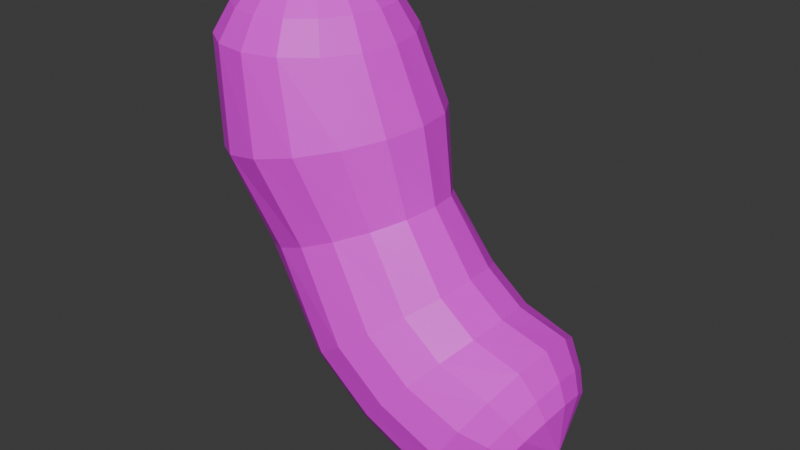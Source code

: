 # Source: littleguy.blend  (saved by Blender 4.1.24; exported with 4.5.12 LTS)
import bpy
from mathutils import Matrix  # noqa: F401  (used for matrix-valued properties, if any)

bpy.ops.wm.read_factory_settings(use_empty=True)
scene = bpy.context.scene
scene.name = 'Scene'

# ---- collections
col_collection = bpy.data.collections.new('Collection'); scene.collection.children.link(col_collection)

# ---- images (referenced by path relative to the original .blend; pixels are not part of the script)
import os
ASSET_DIR = os.environ.get("B2B_ASSET_DIR", "")  # directory of the original .blend (textures are referenced by path, not embedded)
HERE = os.path.dirname(os.path.abspath(__file__))  # packed textures are extracted next to this script under _unpacked/

def load_image(name, relpath, width, height, colorspace="sRGB"):
    """Load a texture the original file referenced (path relative to the .blend, or extracted next to this script)."""
    p = next((c for c in (os.path.join(HERE, relpath), os.path.join(ASSET_DIR, relpath)) if relpath and os.path.exists(c)), "")
    if p:
        img = bpy.data.images.load(p, check_existing=True)
        img.name = name
    else:  # same state as the original file: an image datablock whose file is absent (Cycles renders it pink)
        img = bpy.data.images.new(name, width, height)
        img.source = "FILE"
        img.filepath = "//" + (relpath or name)
    img.colorspace_settings.name = colorspace
    return img
img_hihi = load_image('hihi', '', 1024, 1024, 'sRGB')

# ---- materials (node trees are filled in below, after node groups)
mat_material_001 = bpy.data.materials.new('Material.001')
mat_material_001.use_transparent_shadow = False

# ---- material node trees
mat_material_001.use_nodes = True; mat_material_001.node_tree.nodes.clear()
_N = mat_material_001.node_tree.nodes; _L = mat_material_001.node_tree.links
n0 = _N.new('ShaderNodeBsdfPrincipled'); n0.name = 'Principled BSDF'; n0.location = (10, 300)
n1 = _N.new('ShaderNodeOutputMaterial'); n1.name = 'Material Output'; n1.location = (300, 300)
n2 = _N.new('ShaderNodeTexImage'); n2.name = 'Image Texture'; n2.location = (-280, 280)
n2.image = img_hihi
_L.new(n0.outputs[0], n1.inputs[0])
_L.new(n2.outputs[0], n0.inputs[0])
n1.is_active_output = True

# ---- world
world_world = bpy.data.worlds.new('World'); scene.world = world_world
world_world.use_nodes = True; world_world.node_tree.nodes.clear()
_N = world_world.node_tree.nodes; _L = world_world.node_tree.links
n0 = _N.new('ShaderNodeOutputWorld'); n0.name = 'World Output'; n0.location = (300, 300)
n1 = _N.new('ShaderNodeBackground'); n1.name = 'Background'; n1.location = (10, 300)
n1.inputs[0].default_value = (0.05088, 0.05088, 0.05088, 1.0)
_L.new(n1.outputs[0], n0.inputs[0])
n0.is_active_output = True
world_world.color = (0.05088, 0.05088, 0.05088)
world_world.use_sun_shadow = False
world_world.sun_shadow_jitter_overblur = 0.0

# ---- meshes
me_cylinder = bpy.data.meshes.new('Cylinder')
me_cylinder.from_pydata([(2.024, 0.6554, -0.8834), (-0.739, 0.6605, 1.167), (2.107, 0.6228, -0.8107), (-0.4864, 0.6103, 1.171), (2.199, 0.5017, -0.7305), (-0.2723, 0.4671, 1.175), (2.274, 0.2816, -0.6653), (-0.1292, 0.2528, 1.177), (2.302, 1.887e-15, -0.6405), (-0.07893, 1.332e-15, 1.178), (2.274, -0.2816, -0.6653), (-0.1292, -0.2528, 1.177), (2.199, -0.5017, -0.7305), (-0.2723, -0.4671, 1.175), (2.107, -0.6228, -0.8107), (-0.4864, -0.6103, 1.171), (2.024, -0.6554, -0.8834), (-0.739, -0.6605, 1.167), (1.941, -0.6228, -0.956), (-0.9915, -0.6103, 1.163), (1.849, -0.5017, -1.036), (-1.206, -0.4671, 1.159), (1.775, -0.2816, -1.101), (-1.349, -0.2528, 1.157), (1.746, 1.887e-15, -1.126), (-1.399, 1.332e-15, 1.156), (1.775, 0.2816, -1.101), (-1.349, 0.2528, 1.157), (1.849, 0.5017, -1.036), (-1.206, 0.4671, 1.159), (1.941, 0.6228, -0.956), (-0.9915, 0.6103, 1.163), (-0.1864, 0.8922, -0.03295), (0.1665, 0.8243, 0.04325), (0.4656, 0.6309, 0.1078), (0.6654, 0.3414, 0.151), (0.7356, 1.13e-09, 0.1662), (0.6654, -0.3414, 0.151), (0.4656, -0.6309, 0.1078), (0.1665, -0.8243, 0.04325), (-0.1864, -0.8922, -0.03295), (-0.5392, -0.8243, -0.1091), (-0.8383, -0.6309, -0.1737), (-1.038, -0.3414, -0.2169), (-1.108, 1.13e-09, -0.2321), (-1.038, 0.3414, -0.2169), (-0.8383, 0.6309, -0.1737), (-0.5392, 0.8243, -0.1091), (0.6772, 0.9239, -0.3516), (0.9383, 0.7071, -0.2526), (1.113, 0.3827, -0.1865), (1.174, 8.882e-16, -0.1633), (1.113, -0.3827, -0.1865), (0.9383, -0.7071, -0.2526), (0.6772, -0.9239, -0.3516), (0.3691, -1.0, -0.4682), (0.06101, -0.9239, -0.5849), (-0.2002, -0.7071, -0.6839), (-0.3747, -0.3827, -0.75), (-0.436, 8.882e-16, -0.7732), (-0.3747, 0.3827, -0.75), (-0.2002, 0.7071, -0.6839), (0.06101, 0.9239, -0.5849), (0.3691, 1.0, -0.4682), (-0.5146, 1.13, 0.4336), (-0.09376, 1.044, 0.4848), (0.263, 0.7992, 0.5283), (0.5014, 0.4325, 0.5574), (0.5851, 5.019e-16, 0.5676), (0.5014, -0.4325, 0.5574), (0.263, -0.7992, 0.5283), (-0.09376, -1.044, 0.4848), (-0.5146, -1.13, 0.4336), (-0.9355, -1.044, 0.3823), (-1.292, -0.7992, 0.3388), (-1.531, -0.4325, 0.3098), (-1.614, 5.019e-16, 0.2996), (-1.531, 0.4325, 0.3098), (-1.292, 0.7992, 0.3388), (-0.9355, 1.044, 0.3823), (1.557, 1.0, -0.828), (1.751, 0.9239, -0.6585), (-0.3565, 0.9239, 0.9265), (-0.739, 1.0, 0.9201), (1.916, 0.7071, -0.5148), (-0.03224, 0.7071, 0.9319), (2.026, 0.3827, -0.4187), (0.1844, 0.3827, 0.9355), (2.064, 1.887e-15, -0.385), (0.2605, 1.332e-15, 0.9368), (2.026, -0.3827, -0.4187), (0.1844, -0.3827, 0.9355), (1.916, -0.7071, -0.5148), (-0.03224, -0.7071, 0.9319), (1.751, -0.9239, -0.6585), (-0.3565, -0.9239, 0.9265), (1.557, -1.0, -0.828), (-0.739, -1.0, 0.9201), (1.363, -0.9239, -0.9975), (-1.121, -0.9239, 0.9137), (1.198, -0.7071, -1.141), (-1.446, -0.7071, 0.9083), (1.088, -0.3827, -1.237), (-1.662, -0.3827, 0.9046), (1.05, 1.887e-15, -1.271), (-1.738, 1.332e-15, 0.9034), (1.088, 0.3827, -1.237), (-1.662, 0.3827, 0.9046), (1.198, 0.7071, -1.141), (-1.446, 0.7071, 0.9083), (1.363, 0.9239, -0.9975), (-1.121, 0.9239, 0.9137), (1.842, 0.8147, -0.8597), (1.977, 0.7619, -0.7423), (-0.4264, 0.7552, 1.082), (-0.739, 0.8174, 1.077), (2.102, 0.5967, -0.6327), (-0.1613, 0.578, 1.087), (2.193, 0.3283, -0.5533), (0.01575, 0.3128, 1.09), (2.226, 1.887e-15, -0.5244), (0.07795, 1.332e-15, 1.091), (2.193, -0.3283, -0.5533), (0.01575, -0.3128, 1.09), (2.102, -0.5967, -0.6327), (-0.1613, -0.578, 1.087), (1.977, -0.7619, -0.7423), (-0.4264, -0.7552, 1.082), (1.842, -0.8147, -0.8597), (-0.739, -0.8174, 1.077), (1.708, -0.7619, -0.9771), (-1.052, -0.7552, 1.072), (1.582, -0.5967, -1.087), (-1.317, -0.578, 1.068), (1.491, -0.3283, -1.166), (-1.494, -0.3128, 1.065), (1.458, 1.887e-15, -1.195), (-1.556, 1.332e-15, 1.064), (1.491, 0.3283, -1.166), (-1.494, 0.3128, 1.065), (1.582, 0.5967, -1.087), (-1.317, 0.578, 1.068), (1.708, 0.7619, -0.9771), (-1.052, 0.7552, 1.072), (-0.739, 1.863e-09, 1.256), (2.275, -7.451e-09, -0.9412), (1.149, 0.9239, -0.544), (1.362, 0.7071, -0.4227), (1.504, 0.3827, -0.3416), (1.554, 1.388e-15, -0.3131), (1.504, -0.3827, -0.3416), (1.362, -0.7071, -0.4227), (1.149, -0.9239, -0.544), (0.8981, -1.0, -0.6871), (0.647, -0.9239, -0.8302), (0.4341, -0.7071, -0.9515), (0.2919, -0.3827, -1.033), (0.2419, 1.388e-15, -1.061), (0.2919, 0.3827, -1.033), (0.4341, 0.7071, -0.9515), (0.647, 0.9239, -0.8302), (0.8981, 1.0, -0.6871)], [], [(64, 83, 82, 65), (65, 82, 85, 66), (66, 85, 87, 67), (67, 87, 89, 68), (68, 89, 91, 69), (69, 91, 93, 70), (70, 93, 95, 71), (71, 95, 97, 72), (72, 97, 99, 73), (73, 99, 101, 74), (74, 101, 103, 75), (75, 103, 105, 76), (76, 105, 107, 77), (77, 107, 109, 78), (78, 109, 111, 79), (79, 111, 83, 64), (62, 47, 32, 63), (61, 46, 47, 62), (60, 45, 46, 61), (59, 44, 45, 60), (58, 43, 44, 59), (57, 42, 43, 58), (56, 41, 42, 57), (55, 40, 41, 56), (54, 39, 40, 55), (53, 38, 39, 54), (52, 37, 38, 53), (51, 36, 37, 52), (50, 35, 36, 51), (49, 34, 35, 50), (48, 33, 34, 49), (63, 32, 33, 48), (161, 63, 48, 146), (146, 48, 49, 147), (147, 49, 50, 148), (148, 50, 51, 149), (149, 51, 52, 150), (150, 52, 53, 151), (151, 53, 54, 152), (152, 54, 55, 153), (153, 55, 56, 154), (154, 56, 57, 155), (155, 57, 58, 156), (156, 58, 59, 157), (157, 59, 60, 158), (158, 60, 61, 159), (159, 61, 62, 160), (160, 62, 63, 161), (47, 79, 64, 32), (46, 78, 79, 47), (45, 77, 78, 46), (44, 76, 77, 45), (43, 75, 76, 44), (42, 74, 75, 43), (41, 73, 74, 42), (40, 72, 73, 41), (39, 71, 72, 40), (38, 70, 71, 39), (37, 69, 70, 38), (36, 68, 69, 37), (35, 67, 68, 36), (34, 66, 67, 35), (33, 65, 66, 34), (32, 64, 65, 33), (113, 112, 80, 81), (115, 114, 82, 83), (116, 113, 81, 84), (114, 117, 85, 82), (118, 116, 84, 86), (117, 119, 87, 85), (120, 118, 86, 88), (119, 121, 89, 87), (122, 120, 88, 90), (121, 123, 91, 89), (124, 122, 90, 92), (123, 125, 93, 91), (126, 124, 92, 94), (125, 127, 95, 93), (128, 126, 94, 96), (127, 129, 97, 95), (130, 128, 96, 98), (129, 131, 99, 97), (132, 130, 98, 100), (131, 133, 101, 99), (134, 132, 100, 102), (133, 135, 103, 101), (136, 134, 102, 104), (135, 137, 105, 103), (138, 136, 104, 106), (137, 139, 107, 105), (140, 138, 106, 108), (139, 141, 109, 107), (142, 140, 108, 110), (141, 143, 111, 109), (112, 142, 110, 80), (143, 115, 83, 111), (2, 0, 112, 113), (1, 3, 114, 115), (4, 2, 113, 116), (3, 5, 117, 114), (6, 4, 116, 118), (5, 7, 119, 117), (8, 6, 118, 120), (7, 9, 121, 119), (10, 8, 120, 122), (9, 11, 123, 121), (12, 10, 122, 124), (11, 13, 125, 123), (14, 12, 124, 126), (13, 15, 127, 125), (16, 14, 126, 128), (15, 17, 129, 127), (18, 16, 128, 130), (17, 19, 131, 129), (20, 18, 130, 132), (19, 21, 133, 131), (22, 20, 132, 134), (21, 23, 135, 133), (24, 22, 134, 136), (23, 25, 137, 135), (26, 24, 136, 138), (25, 27, 139, 137), (28, 26, 138, 140), (27, 29, 141, 139), (30, 28, 140, 142), (29, 31, 143, 141), (0, 30, 142, 112), (31, 1, 115, 143), (3, 1, 144), (1, 31, 144), (31, 29, 144), (29, 27, 144), (27, 25, 144), (25, 23, 144), (23, 21, 144), (21, 19, 144), (19, 17, 144), (17, 15, 144), (15, 13, 144), (13, 11, 144), (11, 9, 144), (9, 7, 144), (7, 5, 144), (5, 3, 144), (0, 2, 145), (2, 4, 145), (4, 6, 145), (6, 8, 145), (8, 10, 145), (10, 12, 145), (12, 14, 145), (14, 16, 145), (16, 18, 145), (18, 20, 145), (20, 22, 145), (22, 24, 145), (24, 26, 145), (26, 28, 145), (28, 30, 145), (30, 0, 145), (110, 160, 161, 80), (108, 159, 160, 110), (106, 158, 159, 108), (104, 157, 158, 106), (102, 156, 157, 104), (100, 155, 156, 102), (98, 154, 155, 100), (96, 153, 154, 98), (94, 152, 153, 96), (92, 151, 152, 94), (90, 150, 151, 92), (88, 149, 150, 90), (86, 148, 149, 88), (84, 147, 148, 86), (81, 146, 147, 84), (80, 161, 146, 81)])
_uv = me_cylinder.uv_layers.new(name='UVMap')
_uv.uv.foreach_set('vector', [1.0, 0.875, 1.0, 1.0, 0.9375, 1.0, 0.9375, 0.875, 0.9375, 0.875, 0.9375, 1.0, 0.875, 1.0, 0.875, 0.875, 0.875, 0.875, 0.875, 1.0, 0.8125, 1.0, 0.8125, 0.875, 0.8125, 0.875, 0.8125, 1.0, 0.75, 1.0, 0.75, 0.875, 0.75, 0.875, 0.75, 1.0, 0.6875, 1.0, 0.6875, 0.875, 0.6875, 0.875, 0.6875, 1.0, 0.625, 1.0, 0.625, 0.875, 0.625, 0.875, 0.625, 1.0, 0.5625, 1.0, 0.5625, 0.875, 0.5625, 0.875, 0.5625, 1.0, 0.5, 1.0, 0.5, 0.875, 0.5, 0.875, 0.5, 1.0, 0.4375, 1.0, 0.4375, 0.875, 0.4375, 0.875, 0.4375, 1.0, 0.375, 1.0, 0.375, 0.875, 0.375, 0.875, 0.375, 1.0, 0.3125, 1.0, 0.3125, 0.875, 0.3125, 0.875, 0.3125, 1.0, 0.25, 1.0, 0.25, 0.875, 0.25, 0.875, 0.25, 1.0, 0.1875, 1.0, 0.1875, 0.875, 0.1875, 0.875, 0.1875, 1.0, 0.125, 1.0, 0.125, 0.875, 0.125, 0.875, 0.125, 1.0, 0.0625, 1.0, 0.0625, 0.875, 0.0625, 0.875, 0.0625, 1.0, 0.0, 1.0, 0.0, 0.875, 0.0625, 0.625, 0.0625, 0.75, 0.0, 0.75, 0.0, 0.625, 0.125, 0.625, 0.125, 0.75, 0.0625, 0.75, 0.0625, 0.625, 0.1875, 0.625, 0.1875, 0.75, 0.125, 0.75, 0.125, 0.625, 0.25, 0.625, 0.25, 0.75, 0.1875, 0.75, 0.1875, 0.625, 0.3125, 0.625, 0.3125, 0.75, 0.25, 0.75, 0.25, 0.625, 0.375, 0.625, 0.375, 0.75, 0.3125, 0.75, 0.3125, 0.625, 0.4375, 0.625, 0.4375, 0.75, 0.375, 0.75, 0.375, 0.625, 0.5, 0.625, 0.5, 0.75, 0.4375, 0.75, 0.4375, 0.625, 0.5625, 0.625, 0.5625, 0.75, 0.5, 0.75, 0.5, 0.625, 0.625, 0.625, 0.625, 0.75, 0.5625, 0.75, 0.5625, 0.625, 0.6875, 0.625, 0.6875, 0.75, 0.625, 0.75, 0.625, 0.625, 0.75, 0.625, 0.75, 0.75, 0.6875, 0.75, 0.6875, 0.625, 0.8125, 0.625, 0.8125, 0.75, 0.75, 0.75, 0.75, 0.625, 0.875, 0.625, 0.875, 0.75, 0.8125, 0.75, 0.8125, 0.625, 0.9375, 0.625, 0.9375, 0.75, 0.875, 0.75, 0.875, 0.625, 1.0, 0.625, 1.0, 0.75, 0.9375, 0.75, 0.9375, 0.625, 1.0, 0.5625, 1.0, 0.625, 0.9375, 0.625, 0.9375, 0.5625, 0.9375, 0.5625, 0.9375, 0.625, 0.875, 0.625, 0.875, 0.5625, 0.875, 0.5625, 0.875, 0.625, 0.8125, 0.625, 0.8125, 0.5625, 0.8125, 0.5625, 0.8125, 0.625, 0.75, 0.625, 0.75, 0.5625, 0.75, 0.5625, 0.75, 0.625, 0.6875, 0.625, 0.6875, 0.5625, 0.6875, 0.5625, 0.6875, 0.625, 0.625, 0.625, 0.625, 0.5625, 0.625, 0.5625, 0.625, 0.625, 0.5625, 0.625, 0.5625, 0.5625, 0.5625, 0.5625, 0.5625, 0.625, 0.5, 0.625, 0.5, 0.5625, 0.5, 0.5625, 0.5, 0.625, 0.4375, 0.625, 0.4375, 0.5625, 0.4375, 0.5625, 0.4375, 0.625, 0.375, 0.625, 0.375, 0.5625, 0.375, 0.5625, 0.375, 0.625, 0.3125, 0.625, 0.3125, 0.5625, 0.3125, 0.5625, 0.3125, 0.625, 0.25, 0.625, 0.25, 0.5625, 0.25, 0.5625, 0.25, 0.625, 0.1875, 0.625, 0.1875, 0.5625, 0.1875, 0.5625, 0.1875, 0.625, 0.125, 0.625, 0.125, 0.5625, 0.125, 0.5625, 0.125, 0.625, 0.0625, 0.625, 0.0625, 0.5625, 0.0625, 0.5625, 0.0625, 0.625, 0.0, 0.625, 0.0, 0.5625, 0.0625, 0.75, 0.0625, 0.875, 0.0, 0.875, 0.0, 0.75, 0.125, 0.75, 0.125, 0.875, 0.0625, 0.875, 0.0625, 0.75, 0.1875, 0.75, 0.1875, 0.875, 0.125, 0.875, 0.125, 0.75, 0.25, 0.75, 0.25, 0.875, 0.1875, 0.875, 0.1875, 0.75, 0.3125, 0.75, 0.3125, 0.875, 0.25, 0.875, 0.25, 0.75, 0.375, 0.75, 0.375, 0.875, 0.3125, 0.875, 0.3125, 0.75, 0.4375, 0.75, 0.4375, 0.875, 0.375, 0.875, 0.375, 0.75, 0.5, 0.75, 0.5, 0.875, 0.4375, 0.875, 0.4375, 0.75, 0.5625, 0.75, 0.5625, 0.875, 0.5, 0.875, 0.5, 0.75, 0.625, 0.75, 0.625, 0.875, 0.5625, 0.875, 0.5625, 0.75, 0.6875, 0.75, 0.6875, 0.875, 0.625, 0.875, 0.625, 0.75, 0.75, 0.75, 0.75, 0.875, 0.6875, 0.875, 0.6875, 0.75, 0.8125, 0.75, 0.8125, 0.875, 0.75, 0.875, 0.75, 0.75, 0.875, 0.75, 0.875, 0.875, 0.8125, 0.875, 0.8125, 0.75, 0.9375, 0.75, 0.9375, 0.875, 0.875, 0.875, 0.875, 0.75, 1.0, 0.75, 1.0, 0.875, 0.9375, 0.875, 0.9375, 0.75, 0.8136, 0.4329, 0.75, 0.4455, 0.75, 0.49, 0.8418, 0.4717, 0.25, 0.4462, 0.3251, 0.4312, 0.3418, 0.4717, 0.25, 0.49, 0.873, 0.3932, 0.8136, 0.4329, 0.8418, 0.4717, 0.9197, 0.4197, 0.3251, 0.4312, 0.3887, 0.3887, 0.4197, 0.4197, 0.3418, 0.4717, 0.916, 0.3288, 0.873, 0.3932, 0.9197, 0.4197, 0.9717, 0.3418, 0.3887, 0.3887, 0.4312, 0.3251, 0.4717, 0.3418, 0.4197, 0.4197, 0.9317, 0.25, 0.916, 0.3288, 0.9717, 0.3418, 0.99, 0.25, 0.4312, 0.3251, 0.4462, 0.25, 0.49, 0.25, 0.4717, 0.3418, 0.916, 0.1712, 0.9317, 0.25, 0.99, 0.25, 0.9717, 0.1582, 0.4462, 0.25, 0.4312, 0.1749, 0.4717, 0.1582, 0.49, 0.25, 0.873, 0.1068, 0.916, 0.1712, 0.9717, 0.1582, 0.9197, 0.08029, 0.4312, 0.1749, 0.3887, 0.1113, 0.4197, 0.08029, 0.4717, 0.1582, 0.8136, 0.06714, 0.873, 0.1068, 0.9197, 0.08029, 0.8418, 0.02827, 0.3887, 0.1113, 0.3251, 0.06875, 0.3418, 0.02827, 0.4197, 0.08029, 0.75, 0.05448, 0.8136, 0.06714, 0.8418, 0.02827, 0.75, 0.01, 0.3251, 0.06875, 0.25, 0.05382, 0.25, 0.01, 0.3418, 0.02827, 0.6864, 0.06714, 0.75, 0.05448, 0.75, 0.01, 0.6582, 0.02827, 0.25, 0.05382, 0.1749, 0.06875, 0.1582, 0.02827, 0.25, 0.01, 0.627, 0.1068, 0.6864, 0.06714, 0.6582, 0.02827, 0.5803, 0.08029, 0.1749, 0.06875, 0.1113, 0.1113, 0.08029, 0.08029, 0.1582, 0.02827, 0.584, 0.1712, 0.627, 0.1068, 0.5803, 0.08029, 0.5283, 0.1582, 0.1113, 0.1113, 0.06877, 0.1749, 0.02827, 0.1582, 0.08029, 0.08029, 0.5683, 0.25, 0.584, 0.1712, 0.5283, 0.1582, 0.51, 0.25, 0.06877, 0.1749, 0.05384, 0.25, 0.01, 0.25, 0.02827, 0.1582, 0.584, 0.3288, 0.5683, 0.25, 0.51, 0.25, 0.5283, 0.3418, 0.05384, 0.25, 0.06877, 0.3251, 0.02827, 0.3418, 0.01, 0.25, 0.627, 0.3932, 0.584, 0.3288, 0.5283, 0.3418, 0.5803, 0.4197, 0.06877, 0.3251, 0.1113, 0.3887, 0.08029, 0.4197, 0.02827, 0.3418, 0.6864, 0.4329, 0.627, 0.3932, 0.5803, 0.4197, 0.6582, 0.4717, 0.1113, 0.3887, 0.1749, 0.4312, 0.1582, 0.4717, 0.08029, 0.4197, 0.75, 0.4455, 0.6864, 0.4329, 0.6582, 0.4717, 0.75, 0.49, 0.1749, 0.4312, 0.25, 0.4462, 0.25, 0.49, 0.1582, 0.4717, 0.7894, 0.3995, 0.75, 0.4073, 0.75, 0.4455, 0.8136, 0.4329, 0.25, 0.4085, 0.3106, 0.3965, 0.3251, 0.4312, 0.25, 0.4462, 0.8328, 0.3704, 0.7894, 0.3995, 0.8136, 0.4329, 0.873, 0.3932, 0.3106, 0.3965, 0.3621, 0.3621, 0.3887, 0.3887, 0.3251, 0.4312, 0.8681, 0.3176, 0.8328, 0.3704, 0.873, 0.3932, 0.916, 0.3288, 0.3621, 0.3621, 0.3964, 0.3107, 0.4312, 0.3251, 0.3887, 0.3887, 0.8816, 0.25, 0.8681, 0.3176, 0.916, 0.3288, 0.9317, 0.25, 0.3964, 0.3107, 0.4085, 0.25, 0.4462, 0.25, 0.4312, 0.3251, 0.8681, 0.1824, 0.8816, 0.25, 0.9317, 0.25, 0.916, 0.1712, 0.4085, 0.25, 0.3964, 0.1893, 0.4312, 0.1749, 0.4462, 0.25, 0.8328, 0.1296, 0.8681, 0.1824, 0.916, 0.1712, 0.873, 0.1068, 0.3964, 0.1893, 0.3621, 0.1379, 0.3887, 0.1113, 0.4312, 0.1749, 0.7894, 0.1005, 0.8328, 0.1296, 0.873, 0.1068, 0.8136, 0.06714, 0.3621, 0.1379, 0.3106, 0.1035, 0.3251, 0.06875, 0.3887, 0.1113, 0.75, 0.09271, 0.7894, 0.1005, 0.8136, 0.06714, 0.75, 0.05448, 0.3106, 0.1035, 0.25, 0.09148, 0.25, 0.05382, 0.3251, 0.06875, 0.7106, 0.1005, 0.75, 0.09271, 0.75, 0.05448, 0.6864, 0.06714, 0.25, 0.09148, 0.1894, 0.1035, 0.1749, 0.06875, 0.25, 0.05382, 0.6672, 0.1296, 0.7106, 0.1005, 0.6864, 0.06714, 0.627, 0.1068, 0.1894, 0.1035, 0.1379, 0.1379, 0.1113, 0.1113, 0.1749, 0.06875, 0.6319, 0.1824, 0.6672, 0.1296, 0.627, 0.1068, 0.584, 0.1712, 0.1379, 0.1379, 0.1036, 0.1893, 0.06877, 0.1749, 0.1113, 0.1113, 0.6184, 0.25, 0.6319, 0.1824, 0.584, 0.1712, 0.5683, 0.25, 0.1036, 0.1893, 0.09151, 0.25, 0.05384, 0.25, 0.06877, 0.1749, 0.6319, 0.3176, 0.6184, 0.25, 0.5683, 0.25, 0.584, 0.3288, 0.09151, 0.25, 0.1036, 0.3107, 0.06877, 0.3251, 0.05384, 0.25, 0.6672, 0.3704, 0.6319, 0.3176, 0.584, 0.3288, 0.627, 0.3932, 0.1036, 0.3107, 0.1379, 0.3621, 0.1113, 0.3887, 0.06877, 0.3251, 0.7106, 0.3995, 0.6672, 0.3704, 0.627, 0.3932, 0.6864, 0.4329, 0.1379, 0.3621, 0.1894, 0.3965, 0.1749, 0.4312, 0.1113, 0.3887, 0.75, 0.4073, 0.7106, 0.3995, 0.6864, 0.4329, 0.75, 0.4455, 0.1894, 0.3965, 0.25, 0.4085, 0.25, 0.4462, 0.1749, 0.4312, 0.3106, 0.3965, 0.25, 0.4085, 0.3009, 0.3729, 0.25, 0.4085, 0.1894, 0.3965, 0.25, 0.383, 0.1894, 0.3965, 0.1379, 0.3621, 0.1991, 0.3729, 0.1379, 0.3621, 0.1036, 0.3107, 0.156, 0.3441, 0.1036, 0.3107, 0.09151, 0.25, 0.1271, 0.3009, 0.09151, 0.25, 0.1036, 0.1893, 0.117, 0.25, 0.1036, 0.1893, 0.1379, 0.1379, 0.1271, 0.1991, 0.1379, 0.1379, 0.1894, 0.1035, 0.156, 0.1559, 0.1894, 0.1035, 0.25, 0.09148, 0.1991, 0.1271, 0.25, 0.09148, 0.3106, 0.1035, 0.25, 0.117, 0.3106, 0.1035, 0.3621, 0.1379, 0.3009, 0.1271, 0.3621, 0.1379, 0.3964, 0.1893, 0.344, 0.1559, 0.3964, 0.1893, 0.4085, 0.25, 0.3729, 0.1991, 0.4085, 0.25, 0.3964, 0.3107, 0.383, 0.25, 0.3964, 0.3107, 0.3621, 0.3621, 0.3729, 0.3009, 0.3621, 0.3621, 0.3106, 0.3965, 0.344, 0.3441, 0.75, 0.4073, 0.7894, 0.3995, 0.75, 0.3814, 0.7894, 0.3995, 0.8328, 0.3704, 0.7729, 0.3769, 0.8328, 0.3704, 0.8681, 0.3176, 0.8056, 0.355, 0.8681, 0.3176, 0.8816, 0.25, 0.8357, 0.31, 0.8816, 0.25, 0.8681, 0.1824, 0.8476, 0.25, 0.8681, 0.1824, 0.8328, 0.1296, 0.8357, 0.19, 0.8328, 0.1296, 0.7894, 0.1005, 0.8056, 0.145, 0.7894, 0.1005, 0.75, 0.09271, 0.7729, 0.1231, 0.75, 0.09271, 0.7106, 0.1005, 0.75, 0.1186, 0.7106, 0.1005, 0.6672, 0.1296, 0.7271, 0.1231, 0.6672, 0.1296, 0.6319, 0.1824, 0.6944, 0.145, 0.6319, 0.1824, 0.6184, 0.25, 0.6643, 0.19, 0.6184, 0.25, 0.6319, 0.3176, 0.6524, 0.25, 0.6319, 0.3176, 0.6672, 0.3704, 0.6643, 0.31, 0.6672, 0.3704, 0.7106, 0.3995, 0.6944, 0.355, 0.7106, 0.3995, 0.75, 0.4073, 0.7271, 0.3769, 0.0625, 0.5, 0.0625, 0.5625, 0.0, 0.5625, 0.0, 0.5, 0.125, 0.5, 0.125, 0.5625, 0.0625, 0.5625, 0.0625, 0.5, 0.1875, 0.5, 0.1875, 0.5625, 0.125, 0.5625, 0.125, 0.5, 0.25, 0.5, 0.25, 0.5625, 0.1875, 0.5625, 0.1875, 0.5, 0.3125, 0.5, 0.3125, 0.5625, 0.25, 0.5625, 0.25, 0.5, 0.375, 0.5, 0.375, 0.5625, 0.3125, 0.5625, 0.3125, 0.5, 0.4375, 0.5, 0.4375, 0.5625, 0.375, 0.5625, 0.375, 0.5, 0.5, 0.5, 0.5, 0.5625, 0.4375, 0.5625, 0.4375, 0.5, 0.5625, 0.5, 0.5625, 0.5625, 0.5, 0.5625, 0.5, 0.5, 0.625, 0.5, 0.625, 0.5625, 0.5625, 0.5625, 0.5625, 0.5, 0.6875, 0.5, 0.6875, 0.5625, 0.625, 0.5625, 0.625, 0.5, 0.75, 0.5, 0.75, 0.5625, 0.6875, 0.5625, 0.6875, 0.5, 0.8125, 0.5, 0.8125, 0.5625, 0.75, 0.5625, 0.75, 0.5, 0.875, 0.5, 0.875, 0.5625, 0.8125, 0.5625, 0.8125, 0.5, 0.9375, 0.5, 0.9375, 0.5625, 0.875, 0.5625, 0.875, 0.5, 1.0, 0.5, 1.0, 0.5625, 0.9375, 0.5625, 0.9375, 0.5])
me_cylinder.materials.append(mat_material_001)
me_cylinder.update()
arm_armature = bpy.data.armatures.new('Armature')  # bones are not reproduced

# ---- objects
ob_cylinder = bpy.data.objects.new('Cylinder', me_cylinder)
ob_armature = bpy.data.objects.new('Armature', arm_armature)

# ---- transforms, parenting, visibility, modifiers, constraints
ob_cylinder.parent = ob_armature
ob_cylinder.matrix_parent_inverse = Matrix(((1.0, -0.0, -0.0, -0.5018), (-0.0, 1.0, 0.0, 0.07476), (-0.0, -0.0, 1.0, -0.3101), (-0.0, 0.0, -0.0, 1.0)))
ob_cylinder.location = (0.0, 0.0, 0.8521)
ob_cylinder.scale = (0.3553, 0.3553, 0.6911)
_vg = ob_cylinder.vertex_groups.new(name='Bone')
for _i, _w in zip([0, 2, 4, 6, 8, 10, 12, 14, 16, 18, 20, 22, 24, 26, 28, 30, 32, 33, 34, 35, 36, 37, 38, 39, 40, 48, 49, 50, 51, 52, 53, 54, 55, 56, 57, 58, 59, 60, 61, 62, 63, 80, 81, 84, 86, 88, 90, 92, 94, 96, 98, 100, 102, 104, 106, 108, 110, 112, 113, 116, 118, 120, 122, 124, 126, 128, 130, 132, 134, 136, 138, 140, 142, 145, 146, 147, 148, 149, 150, 151, 152, 153, 154, 155, 156, 157, 158, 159, 160, 161], [0.9681, 0.9659, 0.9642, 0.9633, 0.9631, 0.9637, 0.9651, 0.9672, 0.9695, 0.9726, 0.9768, 0.9806, 0.9817, 0.9797, 0.9755, 0.9712, 0.007046, 0.01642, 0.02394, 0.0295, 0.03136, 0.0287, 0.02279, 0.01518, 0.005649, 0.2185, 0.2248, 0.2274, 0.2266, 0.2254, 0.2223, 0.2162, 0.2075, 0.1979, 0.1899, 0.1849, 0.1839, 0.1867, 0.1925, 0.2003, 0.2097, 0.9233, 0.9158, 0.9097, 0.9061, 0.9051, 0.9066, 0.9107, 0.9176, 0.926, 0.9342, 0.9406, 0.9443, 0.9452, 0.9433, 0.9384, 0.9314, 0.9548, 0.9507, 0.9474, 0.9455, 0.9451, 0.9461, 0.9485, 0.9522, 0.9567, 0.9619, 0.9673, 0.9713, 0.9724, 0.9703, 0.9656, 0.9599, 0.9804, 0.76, 0.7546, 0.7515, 0.7501, 0.7508, 0.7548, 0.7615, 0.7703, 0.7796, 0.7877, 0.7928, 0.7935, 0.7902, 0.784, 0.7759, 0.7674]): _vg.add([_i], _w, 'REPLACE')
_vg = ob_cylinder.vertex_groups.new(name='Bone.001')
for _i, _w in zip([0, 2, 4, 6, 8, 10, 12, 14, 32, 33, 34, 35, 36, 37, 38, 39, 40, 41, 42, 43, 44, 45, 46, 47, 48, 49, 50, 51, 52, 53, 54, 55, 56, 57, 58, 59, 60, 61, 62, 63, 64, 65, 66, 67, 68, 69, 70, 71, 72, 73, 74, 75, 76, 77, 78, 79, 80, 81, 84, 86, 88, 90, 92, 94, 96, 98, 100, 102, 104, 106, 108, 110, 112, 113, 116, 118, 120, 122, 124, 126, 128, 130, 132, 138, 140, 142, 146, 147, 148, 149, 150, 151, 152, 153, 154, 155, 156, 157, 158, 159, 160, 161], [0.001942, 0.005167, 0.007642, 0.008927, 0.009164, 0.008308, 0.006335, 0.003258, 0.2159, 0.1442, 0.1206, 0.1159, 0.116, 0.116, 0.1208, 0.1441, 0.2154, 0.3926, 0.4449, 0.4614, 0.4652, 0.4609, 0.4445, 0.3926, 0.632, 0.6178, 0.6124, 0.6138, 0.6163, 0.6225, 0.6353, 0.6562, 0.6849, 0.7049, 0.7157, 0.7177, 0.7122, 0.6998, 0.6801, 0.6541, 0.05211, 0.02654, 0.01045, 0.0032, 0.001148, 0.002648, 0.008834, 0.02401, 0.05088, 0.0694, 0.08045, 0.08617, 0.08805, 0.08667, 0.0815, 0.0706, 0.0628, 0.06809, 0.07234, 0.07492, 0.07564, 0.07455, 0.07155, 0.06665, 0.06066, 0.05498, 0.05052, 0.04576, 0.0444, 0.04713, 0.05211, 0.05715, 0.02373, 0.02982, 0.03441, 0.0371, 0.03773, 0.03629, 0.03277, 0.02738, 0.02084, 0.01311, 0.004915, 0.0003482, 0.007629, 0.01621, 0.1945, 0.1964, 0.1976, 0.1987, 0.1987, 0.1967, 0.1935, 0.1897, 0.1862, 0.1826, 0.18, 0.1798, 0.1818, 0.185, 0.1887, 0.1919]): _vg.add([_i], _w, 'REPLACE')
_vg = ob_cylinder.vertex_groups.new(name='Bone.002')
for _i, _w in zip([1, 3, 5, 7, 9, 11, 13, 15, 17, 19, 21, 23, 25, 27, 29, 31, 32, 33, 34, 35, 36, 37, 38, 39, 40, 41, 42, 43, 44, 45, 46, 47, 48, 49, 50, 51, 52, 53, 54, 55, 56, 57, 58, 59, 60, 61, 62, 63, 64, 65, 66, 67, 68, 69, 70, 71, 72, 73, 74, 75, 76, 77, 78, 79, 82, 83, 85, 87, 89, 91, 93, 95, 97, 99, 101, 103, 105, 107, 109, 111, 114, 115, 117, 119, 121, 123, 125, 127, 129, 131, 133, 135, 137, 139, 141, 143, 144, 146, 147, 148, 149, 150, 151, 152, 153, 154, 155, 156, 157, 158, 159, 160, 161], [0.9956, 0.9962, 0.9968, 0.9973, 0.9974, 0.9973, 0.997, 0.9964, 0.9958, 0.9952, 0.9947, 0.9945, 0.9943, 0.9944, 0.9946, 0.995, 0.7556, 0.8226, 0.8424, 0.8444, 0.8434, 0.8446, 0.8428, 0.8233, 0.7567, 0.587, 0.5375, 0.5222, 0.5186, 0.5221, 0.5372, 0.5864, 0.1495, 0.1574, 0.1603, 0.1595, 0.1583, 0.1552, 0.1486, 0.1363, 0.1172, 0.1052, 0.09949, 0.09842, 0.1011, 0.1077, 0.1195, 0.1362, 0.9422, 0.9551, 0.9624, 0.9654, 0.9662, 0.9658, 0.9634, 0.9567, 0.9438, 0.9262, 0.9157, 0.9102, 0.9084, 0.9096, 0.9144, 0.9247, 0.9883, 0.986, 0.9902, 0.9913, 0.9916, 0.9913, 0.9904, 0.9887, 0.9864, 0.9842, 0.9831, 0.9826, 0.9824, 0.9824, 0.9828, 0.984, 0.994, 0.9928, 0.995, 0.9956, 0.9959, 0.9957, 0.9952, 0.9942, 0.9931, 0.9919, 0.9912, 0.9909, 0.9907, 0.9907, 0.991, 0.9917, 0.9996, 0.04109, 0.04812, 0.05085, 0.05121, 0.05056, 0.04708, 0.03999, 0.03004, 0.01843, 0.009504, 0.004459, 0.003413, 0.00602, 0.01195, 0.02088, 0.03141]): _vg.add([_i], _w, 'REPLACE')
_m = ob_cylinder.modifiers.new('Armature', 'ARMATURE')
_m.object = ob_armature
ob_armature.location = (0.5018, -0.07476, 0.3101)
ob_armature.show_in_front = True

# ---- collection membership
col_collection.objects.link(ob_cylinder)
col_collection.objects.link(ob_armature)

# ---- scene / render settings (as saved in the file)
scene.frame_start = 1; scene.frame_end = 39; scene.frame_set(16)
scene.render.engine = 'BLENDER_EEVEE_NEXT'
scene.cycles.sampling_pattern = 'TABULATED_SOBOL'
scene.eevee.ray_tracing_options.trace_max_roughness = 0.0
bpy.context.view_layer.update()

# ---- added for rendering (the .blend has no active camera and no usable light): camera, sun
cam_auto = bpy.data.cameras.new('AutoCamera')
cam_auto.lens = 50.0
cam_auto.sensor_width = 36.0
cam_auto.clip_end = 1000.0
ob_auto_camera = bpy.data.objects.new('AutoCamera', cam_auto)
scene.collection.objects.link(ob_auto_camera)
ob_auto_camera.location = (2.31989, -2.65613, 2.6186)
ob_auto_camera.rotation_euler = (1.09748, -7.21219e-08, 0.694738)
scene.camera = ob_auto_camera
light_auto_sun = bpy.data.lights.new('AutoSun', 'SUN')
light_auto_sun.energy = 3.0
light_auto_sun.angle = 0.0523599
ob_auto_sun = bpy.data.objects.new('AutoSun', light_auto_sun)
scene.collection.objects.link(ob_auto_sun)
ob_auto_sun.rotation_euler = (0.872665, 0.174533, 0.523599)
bpy.context.view_layer.update()
